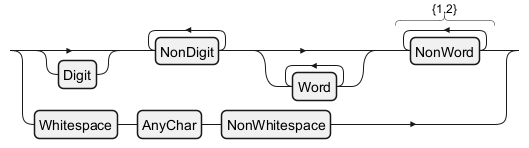

The diagram above was rendered by PlantUML. Its source (embedded in the PNG):
@startregex
!option language en
!option useDescriptiveNames true

\d?\D+\w*\W{1,2}|\s.\S
@endregex